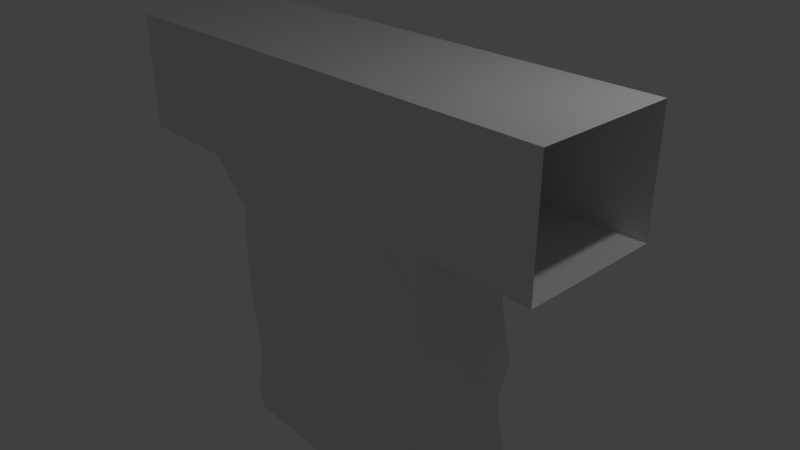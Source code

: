 # Source: shirt.blend  (saved by Blender 2.78.0; exported with 4.5.12 LTS)
import bpy
from mathutils import Matrix  # noqa: F401  (used for matrix-valued properties, if any)

bpy.ops.wm.read_factory_settings(use_empty=True)
scene = bpy.context.scene
scene.name = 'Scene'

# ---- collections
col_collection_1 = bpy.data.collections.new('Collection 1'); scene.collection.children.link(col_collection_1)

# ---- world
world_world = bpy.data.worlds.new('World'); scene.world = world_world
world_world.color = (0.05088, 0.05088, 0.05088)
world_world.use_sun_shadow = False
world_world.sun_shadow_jitter_overblur = 0.0
world_world.cycles.sampling_method = 'MANUAL'

# ---- cameras
cam_camera = bpy.data.cameras.new('Camera')
cam_camera.clip_end = 100.0
cam_camera.lens = 35.0
cam_camera.sensor_width = 32.0
cam_camera.sensor_height = 18.0
cam_camera.ortho_scale = 7.314
cam_camera.dof.focus_distance = 0.0
cam_camera.dof.aperture_fstop = 128.0

# ---- lights
light_lamp = bpy.data.lights.new('Lamp', 'POINT')
light_lamp.transmission_factor = 0.0
light_lamp.cutoff_distance = 30.0
light_lamp.energy = 100.0
light_lamp.shadow_buffer_clip_start = 1.001
light_lamp.shadow_soft_size = 0.1
light_lamp.shadow_maximum_resolution = 0.006
light_lamp.use_absolute_resolution = True

# ---- meshes
me_cube_001 = bpy.data.meshes.new('Cube.001')
me_cube_001.from_pydata([(0.8848, -0.8092, -1.018), (1.0, -1.0, 1.0), (0.9321, 0.8643, -1.004), (1.0, 1.0, 1.0), (1.0, 1.0, 0.405), (1.0, -1.0, 0.405), (-0.0002048, 1.0, -1.0), (-0.0002048, 1.0, 1.0), (-0.0002006, -1.057, -0.9817), (-0.0002048, -1.0, 1.0), (-0.0002048, -1.0, 0.405), (-0.0002048, 1.0, 0.405), (1.786, 1.0, 1.0), (1.786, -1.0, 1.0), (1.786, 1.0, 0.405), (1.786, -1.0, 0.405), (0.8559, 0.7908, 0.1272), (0.8413, 0.7366, -0.1653), (0.9322, 0.8586, -0.4379), (0.8652, 0.7872, -0.708), (0.8899, -0.7888, 0.1307), (0.9094, -0.776, -0.1485), (0.8977, -0.7788, -0.4265), (0.8464, -0.7514, -0.7278), (-0.0002072, 1.11, 0.1246), (-0.0002066, 1.142, -0.1568), (-0.0002185, 1.203, -0.4541), (-0.0001715, 1.278, -0.7382), (-0.0002048, -1.0, 0.124), (-0.0001449, -1.109, -0.1841), (-7.679e-05, -1.083, -0.4641), (-9.563e-05, -1.002, -0.7041), (0.3332, 1.0, 1.0), (0.6666, 1.0, 1.0), (0.333, -1.002, -0.9999), (0.6666, -1.0, -1.0), (0.3332, 0.9879, 0.405), (0.6666, 1.0, 0.405), (0.6666, 1.001, -1.0), (0.3332, 1.0, -1.0), (0.6666, -1.0, 1.0), (0.3332, -1.0, 1.0), (0.6666, -1.005, 0.405), (0.3332, -1.0, 0.405), (0.6666, -1.0, -0.719), (0.333, -1.001, -0.719), (0.6666, -0.9389, -0.438), (0.3332, -0.9732, -0.438), (0.6636, -0.9012, -0.1555), (0.3332, -1.0, -0.157), (0.6668, -1.003, 0.124), (0.3332, -1.0, 0.124), (0.3464, 1.241, -0.7287), (0.6743, 1.062, -0.7207), (0.345, 1.251, -0.4487), (0.6788, 1.054, -0.4383), (0.3306, 1.251, -0.1446), (0.662, 1.162, -0.1563), (0.3366, 1.04, 0.1178), (0.6576, 1.094, 0.1242), (1.0, -0.3333, -1.0), (1.001, 0.3334, -1.0), (1.0, 0.3333, 1.0), (1.0, -0.3333, 1.0), (1.0, 0.3333, 0.405), (1.0, -0.3333, 0.405), (-0.0002048, 0.3333, 1.0), (-0.0002048, -0.3333, 1.0), (1.0, 1.0, 0.6033), (1.0, 1.0, 0.8017), (1.786, 0.3333, 1.0), (1.786, -0.3333, 1.0), (1.786, 0.3333, 0.405), (1.786, -0.3333, 0.405), (1.085, 0.3407, -0.7202), (1.051, -0.3401, -0.7204), (1.067, 0.3368, -0.4372), (1.083, -0.3378, -0.4379), (1.096, 0.3359, -0.1546), (1.069, -0.3352, -0.1534), (1.028, 0.3343, 0.124), (1.023, -0.3341, 0.124), (0.6666, 0.3333, 1.0), (0.6666, -0.3333, 1.0), (0.3332, 0.3333, 1.0), (0.3332, -0.3333, 1.0), (-0.0002048, -1.0, 0.6033), (-0.0002048, -1.0, 0.8017), (1.0, -1.0, 0.6033), (1.0, -1.0, 0.8017), (-0.0002048, 1.0, 0.8017), (-0.0002048, 1.0, 0.6033), (1.786, 1.0, 0.8017), (1.786, 1.0, 0.6033), (1.786, -1.0, 0.8017), (1.786, -1.0, 0.6033), (0.6666, -1.0, 0.8017), (0.6666, -1.0, 0.6033), (0.3332, -1.0, 0.8017), (0.3332, -1.0, 0.6033), (0.3332, 1.0, 0.8017), (0.3332, 1.0, 0.6033), (0.6666, 1.0, 0.8017), (0.6666, 1.0, 0.6033)], [], [(102, 33, 3, 69), (88, 5, 15, 95), (81, 65, 5, 20), (59, 37, 4, 16), (51, 43, 10, 28), (85, 67, 9, 41), (98, 41, 9, 87), (63, 1, 13, 71), (64, 4, 14, 72), (69, 3, 12, 92), (34, 45, 31, 8), (45, 47, 30, 31), (47, 49, 29, 30), (49, 51, 28, 29), (38, 53, 19, 2), (53, 55, 18, 19), (55, 57, 17, 18), (57, 59, 16, 17), (60, 75, 23, 0), (75, 77, 22, 23), (77, 79, 21, 22), (79, 81, 20, 21), (25, 24, 58, 56), (56, 58, 59, 57), (26, 25, 56, 54), (54, 56, 57, 55), (27, 26, 54, 52), (52, 54, 55, 53), (6, 27, 52, 39), (39, 52, 53, 38), (21, 20, 50, 48), (48, 50, 51, 49), (22, 21, 48, 46), (46, 48, 49, 47), (23, 22, 46, 44), (44, 46, 47, 45), (0, 23, 44, 35), (35, 44, 45, 34), (89, 1, 40, 96), (96, 40, 41, 98), (63, 83, 40, 1), (83, 85, 41, 40), (20, 5, 42, 50), (50, 42, 43, 51), (24, 11, 36, 58), (58, 36, 37, 59), (36, 101, 103, 37), (90, 7, 32, 100), (100, 32, 33, 102), (11, 91, 101, 36), (101, 100, 102, 103), (42, 97, 99, 43), (91, 90, 100, 101), (33, 32, 84, 82), (82, 84, 85, 83), (3, 33, 82, 62), (62, 82, 83, 63), (17, 16, 80, 78), (78, 80, 81, 79), (18, 17, 78, 76), (76, 78, 79, 77), (19, 18, 76, 74), (74, 76, 77, 75), (2, 19, 74, 61), (61, 74, 75, 60), (5, 65, 73, 15), (65, 64, 72, 73), (3, 62, 70, 12), (62, 63, 71, 70), (32, 7, 66, 84), (84, 66, 67, 85), (16, 4, 64, 80), (80, 64, 65, 81), (97, 96, 98, 99), (5, 88, 97, 42), (88, 89, 96, 97), (4, 68, 93, 14), (68, 69, 92, 93), (43, 99, 86, 10), (99, 98, 87, 86), (1, 89, 94, 13), (89, 88, 95, 94), (37, 103, 68, 4), (103, 102, 69, 68)])
me_cube_001.use_remesh_preserve_volume = False
me_cube_001.use_remesh_preserve_attributes = False
me_cube_001.use_mirror_vertex_groups = False
me_cube_001.update()

# ---- objects
ob_cube = bpy.data.objects.new('Cube', me_cube_001)
ob_lamp = bpy.data.objects.new('Lamp', light_lamp)
ob_camera = bpy.data.objects.new('Camera', cam_camera)

# ---- transforms, parenting, visibility, modifiers, constraints
ob_cube.location = (0.0, 0.0, 0.0)
ob_cube.scale = (1.871, 0.9523, 2.671)
ob_cube.lineart.crease_threshold = 0.0
_m = ob_cube.modifiers.new('Mirror', 'MIRROR')
ob_lamp.location = (4.076, 1.005, 5.904)
ob_lamp.rotation_euler = (0.6503, 0.05522, 1.866)
ob_lamp.lock_rotations_4d = False
ob_lamp.empty_display_type = 'ARROWS'
ob_lamp.color = (0.0, 0.0, 0.0, 0.0)
ob_lamp.lineart.crease_threshold = 0.0
ob_camera.location = (7.481, -6.508, 5.344)
ob_camera.rotation_euler = (1.109, 0.0, 0.8149)
ob_camera.lock_rotations_4d = False
ob_camera.empty_display_type = 'ARROWS'
ob_camera.color = (0.0, 0.0, 0.0, 0.0)
ob_camera.display_type = 'WIRE'
ob_camera.lineart.crease_threshold = 0.0

# ---- collection membership
col_collection_1.objects.link(ob_cube)
col_collection_1.objects.link(ob_lamp)
col_collection_1.objects.link(ob_camera)

# ---- scene / render settings (as saved in the file)
scene.camera = ob_camera
scene.frame_start = 1; scene.frame_end = 250; scene.frame_set(1)
scene.render.engine = 'BLENDER_EEVEE_NEXT'
scene.render.resolution_percentage = 50
scene.render.dither_intensity = 0.0
scene.cycles.use_denoising = False
scene.cycles.samples = 128
scene.cycles.sampling_pattern = 'TABULATED_SOBOL'
scene.cycles.light_sampling_threshold = 0.0
scene.cycles.use_adaptive_sampling = False
scene.cycles.use_light_tree = False
scene.cycles.blur_glossy = 0.0
scene.cycles.sample_clamp_indirect = 0.0
scene.view_settings.view_transform = 'Standard'
bpy.context.view_layer.update()
